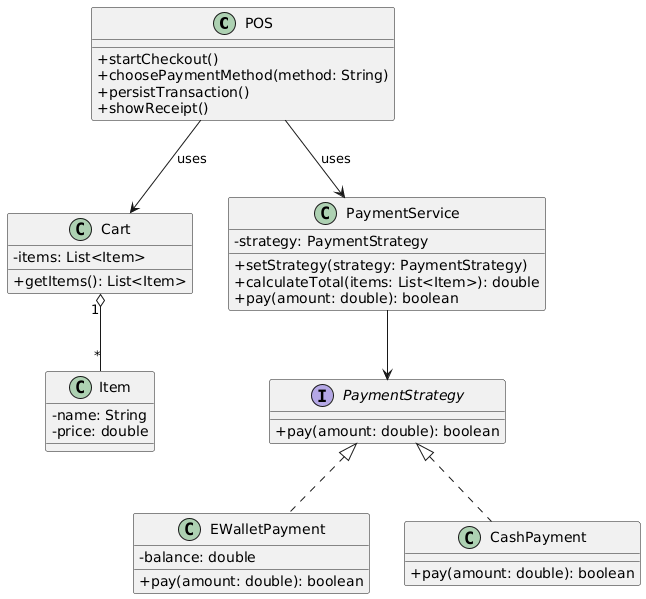

The diagram above was rendered by PlantUML. Its source (embedded in the PNG):
@startuml
skinparam classAttributeIconSize 0

class POS {
  +startCheckout()
  +choosePaymentMethod(method: String)
  +persistTransaction()
  +showReceipt()
}

class Cart {
  -items: List<Item>
  +getItems(): List<Item>
}

class Item {
  -name: String
  -price: double
}

class PaymentService {
  -strategy: PaymentStrategy
  +setStrategy(strategy: PaymentStrategy)
  +calculateTotal(items: List<Item>): double
  +pay(amount: double): boolean
}

interface PaymentStrategy {
  +pay(amount: double): boolean
}

class EWalletPayment {
  -balance: double
  +pay(amount: double): boolean
}

class CashPayment {
  +pay(amount: double): boolean
}

POS --> Cart : uses
POS --> PaymentService : uses
Cart "1" o-- "*" Item

PaymentService --> PaymentStrategy
PaymentStrategy <|.. EWalletPayment
PaymentStrategy <|.. CashPayment
@enduml